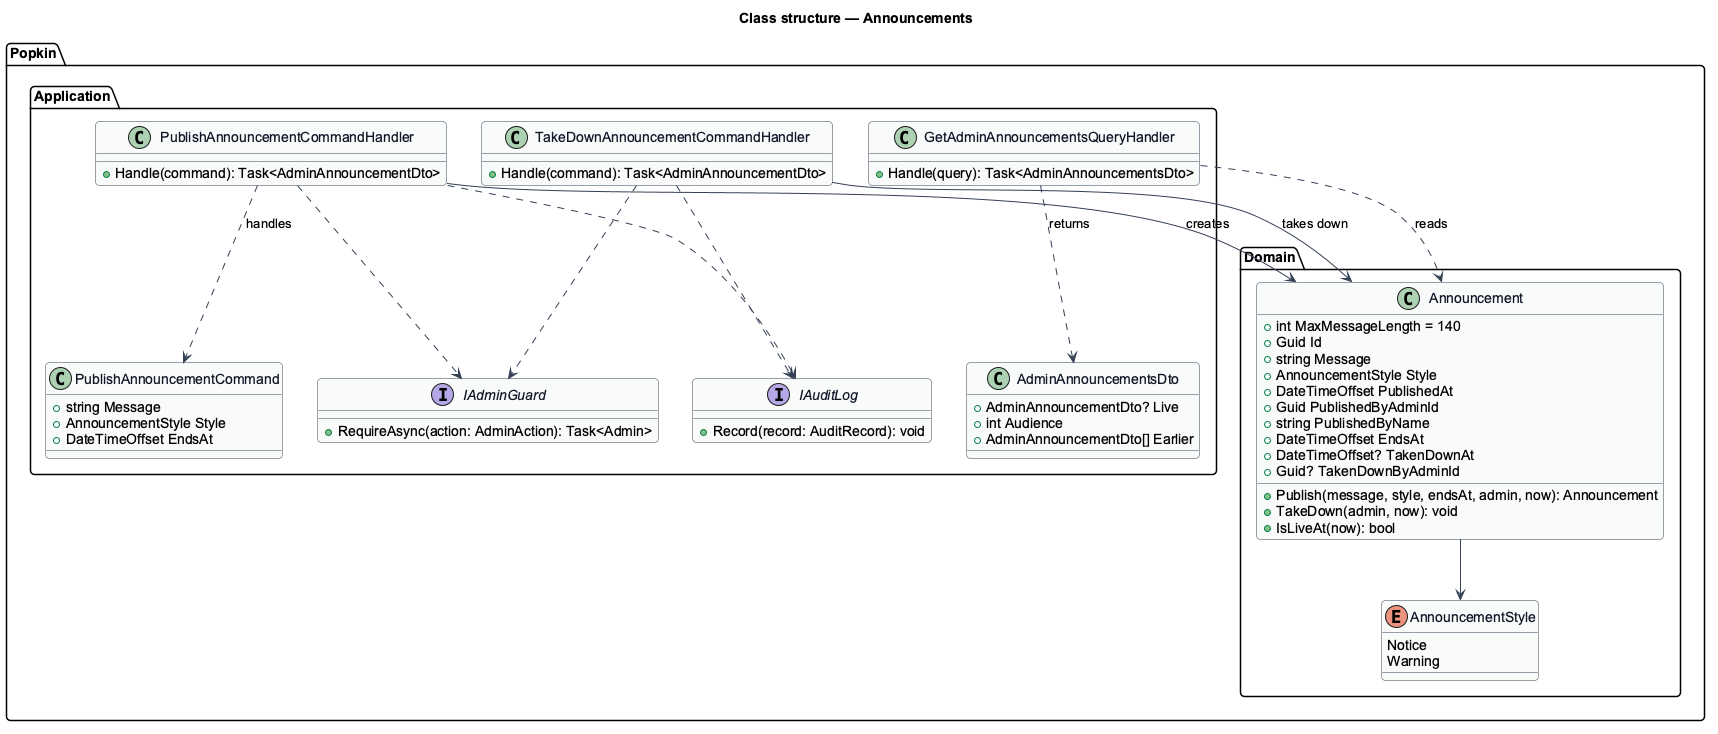

The diagram above was rendered by PlantUML. Its source (embedded in the PNG):
@startuml
skinparam backgroundColor #FFFFFF
skinparam shadowing false
skinparam roundcorner 8
skinparam defaultFontName Arial
skinparam ArrowColor #344054
skinparam class {
  BorderColor #344054
  FontColor #101828
  BackgroundColor #F9FAFB
}
title Class structure — Announcements

package "Popkin.Domain" {
  enum AnnouncementStyle {
    Notice
    Warning
  }
  class Announcement {
    +int MaxMessageLength = 140
    +Guid Id
    +string Message
    +AnnouncementStyle Style
    +DateTimeOffset PublishedAt
    +Guid PublishedByAdminId
    +string PublishedByName
    +DateTimeOffset EndsAt
    +DateTimeOffset? TakenDownAt
    +Guid? TakenDownByAdminId
    +Publish(message, style, endsAt, admin, now): Announcement
    +TakeDown(admin, now): void
    +IsLiveAt(now): bool
  }
}
package "Popkin.Application" {
  class PublishAnnouncementCommand {
    +string Message
    +AnnouncementStyle Style
    +DateTimeOffset EndsAt
  }
  class PublishAnnouncementCommandHandler {
    +Handle(command): Task<AdminAnnouncementDto>
  }
  class TakeDownAnnouncementCommandHandler {
    +Handle(command): Task<AdminAnnouncementDto>
  }
  class GetAdminAnnouncementsQueryHandler {
    +Handle(query): Task<AdminAnnouncementsDto>
  }
  class AdminAnnouncementsDto {
    +AdminAnnouncementDto? Live
    +int Audience
    +AdminAnnouncementDto[] Earlier
  }
  interface IAdminGuard {
    +RequireAsync(action: AdminAction): Task<Admin>
  }
  interface IAuditLog {
    +Record(record: AuditRecord): void
  }
}
Announcement --> AnnouncementStyle
PublishAnnouncementCommandHandler ..> PublishAnnouncementCommand : handles
PublishAnnouncementCommandHandler --> Announcement : creates
TakeDownAnnouncementCommandHandler --> Announcement : takes down
PublishAnnouncementCommandHandler ..> IAdminGuard
PublishAnnouncementCommandHandler ..> IAuditLog
TakeDownAnnouncementCommandHandler ..> IAdminGuard
TakeDownAnnouncementCommandHandler ..> IAuditLog
GetAdminAnnouncementsQueryHandler ..> AdminAnnouncementsDto : returns
GetAdminAnnouncementsQueryHandler ..> Announcement : reads
@enduml